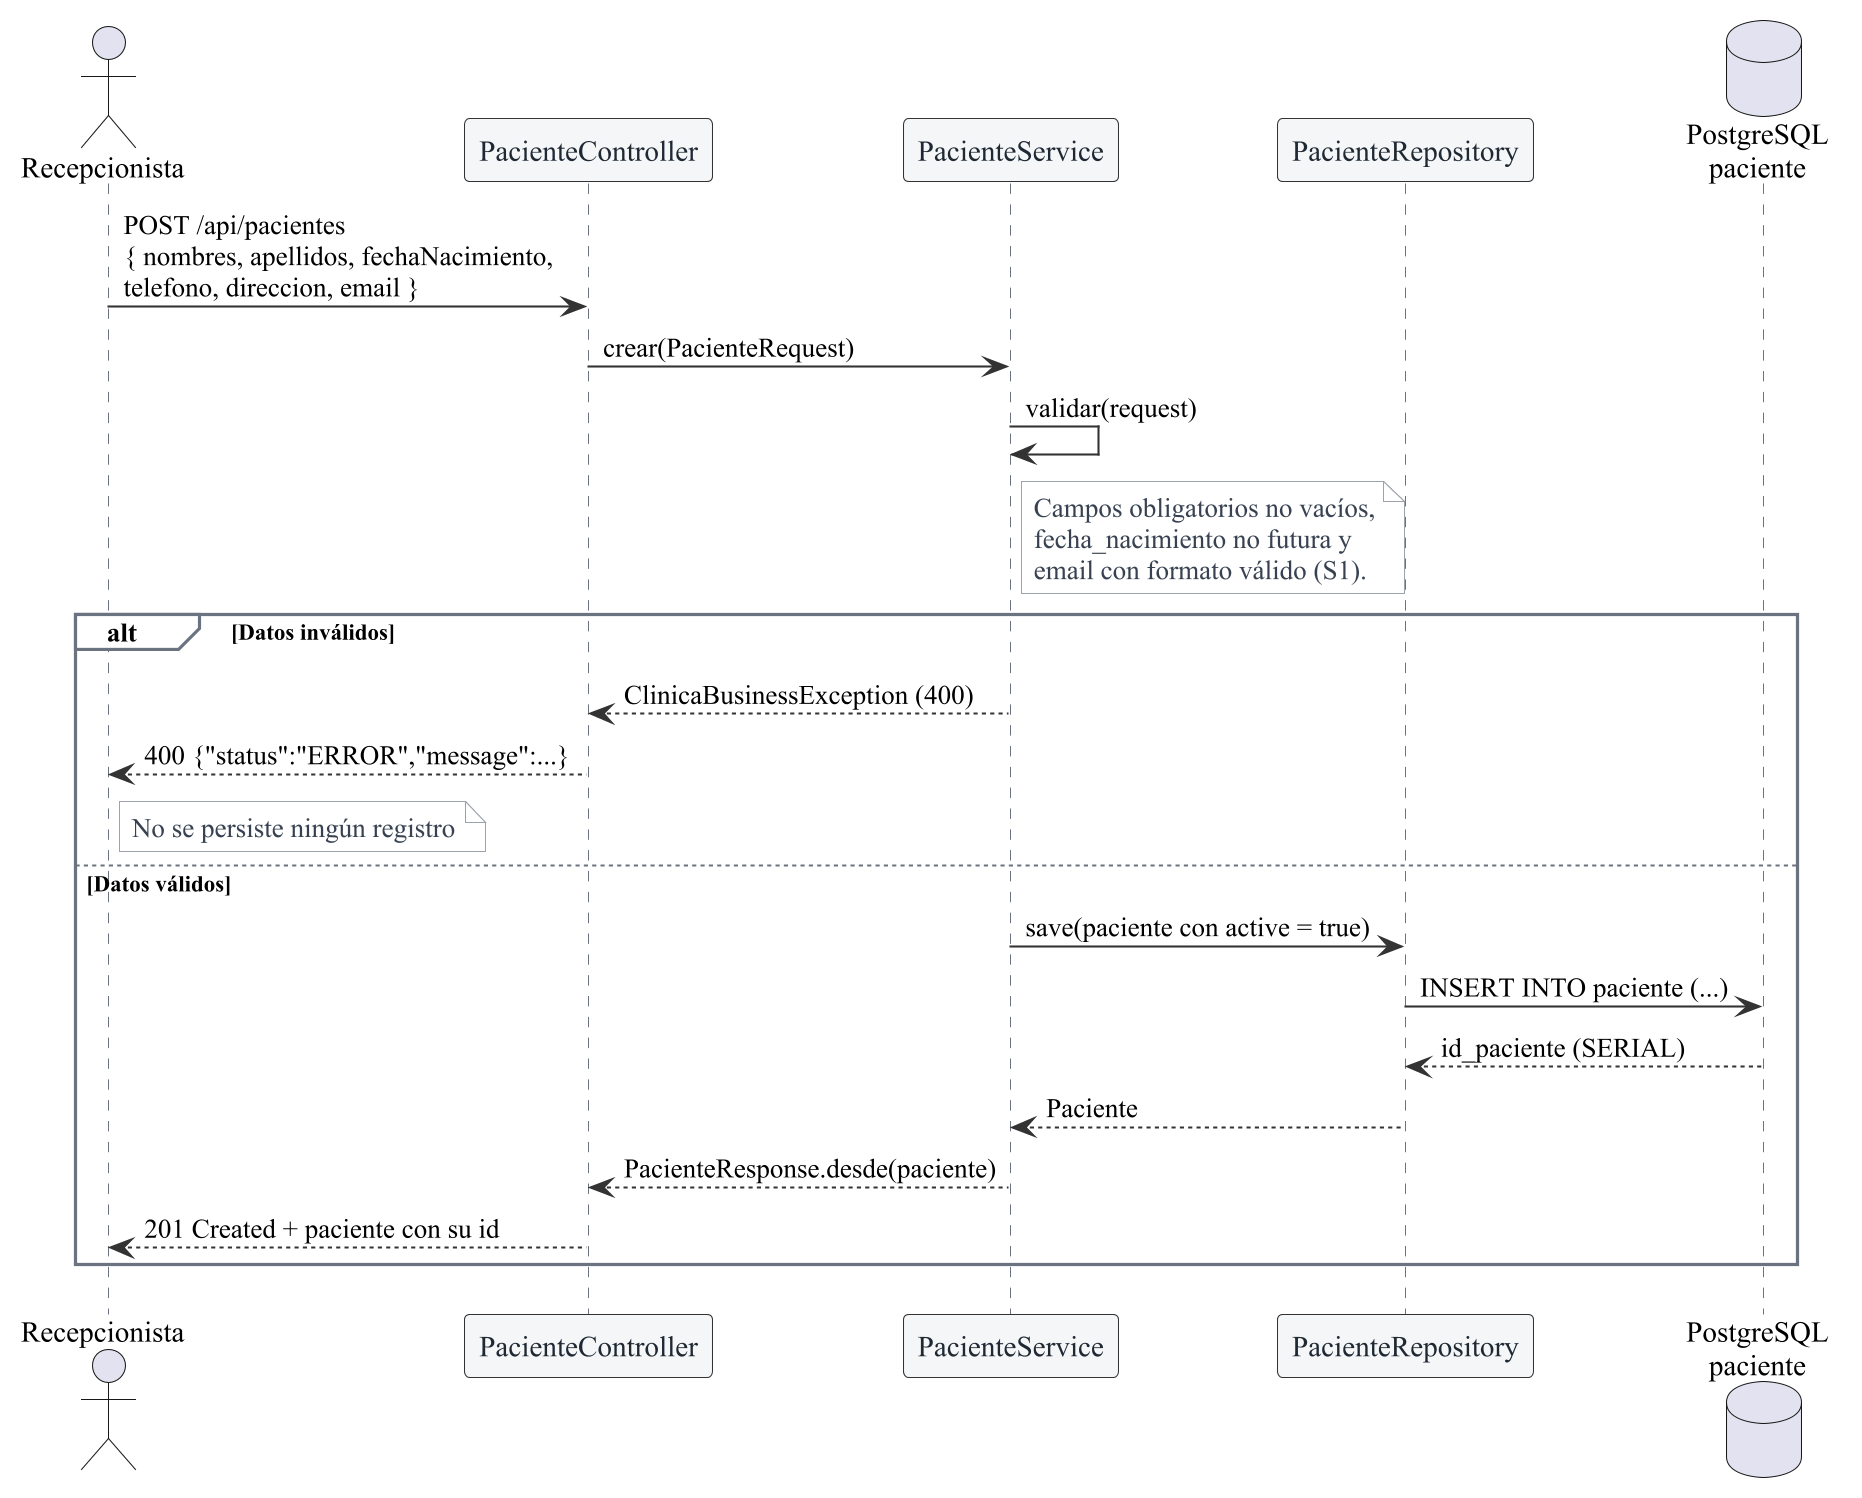

The diagram above was rendered by PlantUML. Its source (embedded in the PNG):
@startuml 04-secuencia-alta-paciente
skinparam backgroundColor #FFFFFF
skinparam shadowing false
skinparam defaultFontName "Times New Roman"
skinparam dpi 200
skinparam sequence {
  ArrowColor #333333
  LifeLineBorderColor #6B7280
  LifeLineBackgroundColor #FFFFFF
  ParticipantBorderColor #333333
  ParticipantBackgroundColor #F4F6F8
  ParticipantFontColor #1F2933
  GroupBorderColor #6B7280
  GroupBackgroundColor #F9FAFB
  DividerBackgroundColor #E5E7EB
}
skinparam note {
  BackgroundColor #FAFAFA
  BorderColor #9CA3AF
  FontColor #374151
}

actor "Recepcionista" as REC
participant "PacienteController" as CTRL
participant "PacienteService" as SRV
participant "PacienteRepository" as REPO
database "PostgreSQL\npaciente" as DB

REC -> CTRL : POST /api/pacientes\n{ nombres, apellidos, fechaNacimiento,\ntelefono, direccion, email }
CTRL -> SRV : crear(PacienteRequest)
SRV -> SRV : validar(request)
note right of SRV
  Campos obligatorios no vacíos,
  fecha_nacimiento no futura y
  email con formato válido (S1).
end note

alt Datos inválidos
  SRV --> CTRL : ClinicaBusinessException (400)
  CTRL --> REC : 400 {"status":"ERROR","message":...}
  note right of REC : No se persiste ningún registro
else Datos válidos
  SRV -> REPO : save(paciente con active = true)
  REPO -> DB : INSERT INTO paciente (...)
  DB --> REPO : id_paciente (SERIAL)
  REPO --> SRV : Paciente
  SRV --> CTRL : PacienteResponse.desde(paciente)
  CTRL --> REC : 201 Created + paciente con su id
end

@enduml